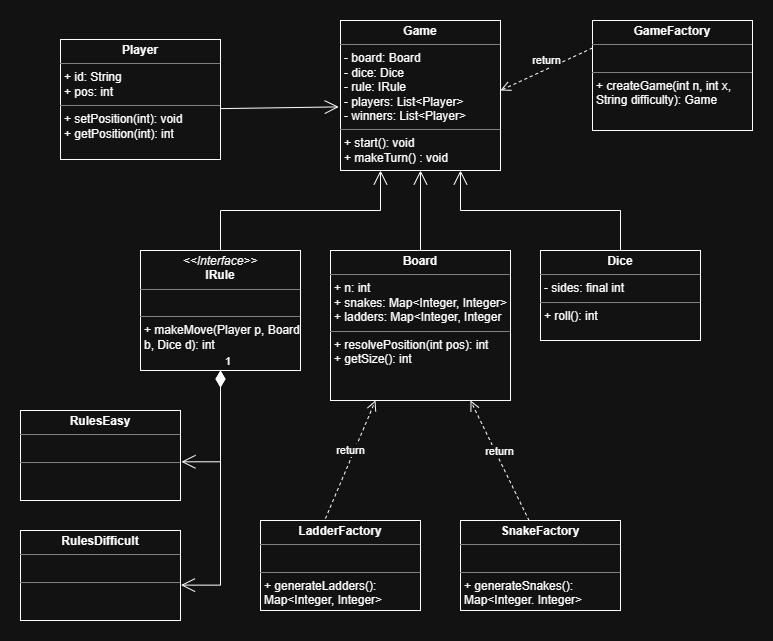

The diagram above was exported from draw.io. Its source (the exported page's mxGraphModel, read from the mxfile embedded in the PNG):
<mxGraphModel dx="1260" dy="811" grid="1" gridSize="10" guides="1" tooltips="1" connect="1" arrows="1" fold="1" page="1" pageScale="1" pageWidth="850" pageHeight="1100" math="0" shadow="0">
  <root>
    <mxCell id="0" />
    <mxCell id="1" parent="0" />
    <mxCell id="t7dTYva9gpJEUPYnKCjJ-1" parent="1" style="verticalAlign=top;align=left;overflow=fill;html=1;whiteSpace=wrap;" value="&lt;p style=&quot;margin:0px;margin-top:4px;text-align:center;&quot;&gt;&lt;b&gt;Game&lt;/b&gt;&lt;/p&gt;&lt;hr size=&quot;1&quot; style=&quot;border-style:solid;&quot;&gt;&lt;p style=&quot;margin:0px;margin-left:4px;&quot;&gt;- board: Board&lt;/p&gt;&lt;p style=&quot;margin:0px;margin-left:4px;&quot;&gt;&lt;span style=&quot;background-color: transparent; color: light-dark(rgb(0, 0, 0), rgb(255, 255, 255));&quot;&gt;- dice: Dice&lt;/span&gt;&lt;/p&gt;&lt;p style=&quot;margin:0px;margin-left:4px;&quot;&gt;- rule: IRule&lt;/p&gt;&lt;p style=&quot;margin:0px;margin-left:4px;&quot;&gt;- players: List&amp;lt;Player&amp;gt;&amp;nbsp;&lt;/p&gt;&lt;p style=&quot;margin:0px;margin-left:4px;&quot;&gt;- winners: List&amp;lt;Player&amp;gt;&lt;/p&gt;&lt;hr size=&quot;1&quot; style=&quot;border-style:solid;&quot;&gt;&lt;p style=&quot;margin:0px;margin-left:4px;&quot;&gt;+ start(): void&lt;/p&gt;&lt;p style=&quot;margin:0px;margin-left:4px;&quot;&gt;+ makeTurn() : void&lt;/p&gt;" vertex="1">
      <mxGeometry height="150" width="160" x="360" y="210" as="geometry" />
    </mxCell>
    <mxCell id="t7dTYva9gpJEUPYnKCjJ-4" parent="1" style="verticalAlign=top;align=left;overflow=fill;html=1;whiteSpace=wrap;" value="&lt;p style=&quot;margin:0px;margin-top:4px;text-align:center;&quot;&gt;&lt;b&gt;GameFactory&lt;/b&gt;&lt;/p&gt;&lt;hr size=&quot;1&quot; style=&quot;border-style:solid;&quot;&gt;&lt;p style=&quot;margin:0px;margin-left:4px;&quot;&gt;&lt;br&gt;&lt;/p&gt;&lt;hr size=&quot;1&quot; style=&quot;border-style:solid;&quot;&gt;&lt;p style=&quot;margin:0px;margin-left:4px;&quot;&gt;+ createGame(int n, int x, String difficulty): Game&lt;/p&gt;" vertex="1">
      <mxGeometry height="110" width="160" x="612" y="210" as="geometry" />
    </mxCell>
    <mxCell id="t7dTYva9gpJEUPYnKCjJ-5" parent="1" style="verticalAlign=top;align=left;overflow=fill;html=1;whiteSpace=wrap;" value="&lt;p style=&quot;margin:0px;margin-top:4px;text-align:center;&quot;&gt;&lt;b&gt;Board&lt;/b&gt;&lt;/p&gt;&lt;hr size=&quot;1&quot; style=&quot;border-style:solid;&quot;&gt;&lt;p style=&quot;margin:0px;margin-left:4px;&quot;&gt;+ n: int&lt;/p&gt;&lt;p style=&quot;margin:0px;margin-left:4px;&quot;&gt;+ snakes: Map&amp;lt;Integer, Integer&amp;gt;&lt;/p&gt;&lt;p style=&quot;margin:0px;margin-left:4px;&quot;&gt;+ ladders: Map&amp;lt;Integer, Integer&lt;/p&gt;&lt;hr size=&quot;1&quot; style=&quot;border-style:solid;&quot;&gt;&lt;p style=&quot;margin:0px;margin-left:4px;&quot;&gt;+ resolvePosition(int pos): int&lt;/p&gt;&lt;p style=&quot;margin:0px;margin-left:4px;&quot;&gt;+ getSize(): int&lt;/p&gt;" vertex="1">
      <mxGeometry height="150" width="180" x="350" y="440" as="geometry" />
    </mxCell>
    <mxCell id="t7dTYva9gpJEUPYnKCjJ-6" parent="1" style="verticalAlign=top;align=left;overflow=fill;html=1;whiteSpace=wrap;" value="&lt;p style=&quot;margin:0px;margin-top:4px;text-align:center;&quot;&gt;&lt;b&gt;Dice&lt;/b&gt;&lt;/p&gt;&lt;hr size=&quot;1&quot; style=&quot;border-style:solid;&quot;&gt;&lt;p style=&quot;margin:0px;margin-left:4px;&quot;&gt;- sides: final int&lt;/p&gt;&lt;hr size=&quot;1&quot; style=&quot;border-style:solid;&quot;&gt;&lt;p style=&quot;margin:0px;margin-left:4px;&quot;&gt;+ roll(): int&lt;/p&gt;" vertex="1">
      <mxGeometry height="90" width="160" x="560" y="440" as="geometry" />
    </mxCell>
    <mxCell id="t7dTYva9gpJEUPYnKCjJ-8" parent="1" style="verticalAlign=top;align=left;overflow=fill;html=1;whiteSpace=wrap;" value="&lt;p style=&quot;margin:0px;margin-top:4px;text-align:center;&quot;&gt;&lt;i&gt;&amp;lt;&amp;lt;Interface&amp;gt;&amp;gt;&lt;/i&gt;&lt;br&gt;&lt;b&gt;IRule&lt;/b&gt;&lt;/p&gt;&lt;hr size=&quot;1&quot; style=&quot;border-style:solid;&quot;&gt;&lt;p style=&quot;margin:0px;margin-left:4px;&quot;&gt;&lt;br&gt;&lt;/p&gt;&lt;hr size=&quot;1&quot; style=&quot;border-style:solid;&quot;&gt;&lt;p style=&quot;margin:0px;margin-left:4px;&quot;&gt;+ makeMove(Player p, Board b, Dice d): int&lt;/p&gt;" vertex="1">
      <mxGeometry height="120" width="160" x="160" y="440" as="geometry" />
    </mxCell>
    <mxCell id="t7dTYva9gpJEUPYnKCjJ-9" parent="1" style="verticalAlign=top;align=left;overflow=fill;html=1;whiteSpace=wrap;" value="&lt;p style=&quot;margin:0px;margin-top:4px;text-align:center;&quot;&gt;&lt;b&gt;RulesEasy&lt;/b&gt;&lt;/p&gt;&lt;hr size=&quot;1&quot; style=&quot;border-style:solid;&quot;&gt;&lt;p style=&quot;margin:0px;margin-left:4px;&quot;&gt;&lt;br&gt;&lt;/p&gt;&lt;hr size=&quot;1&quot; style=&quot;border-style:solid;&quot;&gt;&lt;p style=&quot;margin:0px;margin-left:4px;&quot;&gt;&lt;br&gt;&lt;/p&gt;" vertex="1">
      <mxGeometry height="90" width="160" x="40" y="600" as="geometry" />
    </mxCell>
    <mxCell id="t7dTYva9gpJEUPYnKCjJ-10" parent="1" style="verticalAlign=top;align=left;overflow=fill;html=1;whiteSpace=wrap;" value="&lt;p style=&quot;margin:0px;margin-top:4px;text-align:center;&quot;&gt;&lt;b&gt;RulesDifficult&lt;/b&gt;&lt;/p&gt;&lt;hr size=&quot;1&quot; style=&quot;border-style:solid;&quot;&gt;&lt;p style=&quot;margin:0px;margin-left:4px;&quot;&gt;&lt;br&gt;&lt;/p&gt;&lt;hr size=&quot;1&quot; style=&quot;border-style:solid;&quot;&gt;&lt;p style=&quot;margin:0px;margin-left:4px;&quot;&gt;&lt;br&gt;&lt;/p&gt;" vertex="1">
      <mxGeometry height="90" width="160" x="40" y="720" as="geometry" />
    </mxCell>
    <mxCell id="t7dTYva9gpJEUPYnKCjJ-11" parent="1" style="verticalAlign=top;align=left;overflow=fill;html=1;whiteSpace=wrap;" value="&lt;p style=&quot;margin:0px;margin-top:4px;text-align:center;&quot;&gt;&lt;b&gt;SnakeFactory&lt;/b&gt;&lt;/p&gt;&lt;hr size=&quot;1&quot; style=&quot;border-style:solid;&quot;&gt;&lt;p style=&quot;margin:0px;margin-left:4px;&quot;&gt;&lt;br&gt;&lt;/p&gt;&lt;hr size=&quot;1&quot; style=&quot;border-style:solid;&quot;&gt;&lt;p style=&quot;margin:0px;margin-left:4px;&quot;&gt;+ generateSnakes(): Map&amp;lt;Integer. Integer&amp;gt;&lt;/p&gt;" vertex="1">
      <mxGeometry height="90" width="160" x="480" y="710" as="geometry" />
    </mxCell>
    <mxCell id="t7dTYva9gpJEUPYnKCjJ-12" parent="1" style="verticalAlign=top;align=left;overflow=fill;html=1;whiteSpace=wrap;" value="&lt;p style=&quot;margin:0px;margin-top:4px;text-align:center;&quot;&gt;&lt;b&gt;LadderFactory&lt;/b&gt;&lt;/p&gt;&lt;hr size=&quot;1&quot; style=&quot;border-style:solid;&quot;&gt;&lt;p style=&quot;margin:0px;margin-left:4px;&quot;&gt;&lt;br&gt;&lt;/p&gt;&lt;hr size=&quot;1&quot; style=&quot;border-style:solid;&quot;&gt;&lt;p style=&quot;margin:0px;margin-left:4px;&quot;&gt;+ generateLadders(): Map&amp;lt;Integer, Integer&amp;gt;&amp;nbsp;&lt;/p&gt;" vertex="1">
      <mxGeometry height="90" width="160" x="280" y="710" as="geometry" />
    </mxCell>
    <mxCell id="t7dTYva9gpJEUPYnKCjJ-16" edge="1" parent="1" source="t7dTYva9gpJEUPYnKCjJ-8" style="endArrow=open;html=1;endSize=12;startArrow=diamondThin;startSize=14;startFill=1;edgeStyle=orthogonalEdgeStyle;align=left;verticalAlign=bottom;rounded=0;exitX=0.5;exitY=1;exitDx=0;exitDy=0;entryX=1.006;entryY=0.57;entryDx=0;entryDy=0;entryPerimeter=0;" target="t7dTYva9gpJEUPYnKCjJ-9" value="1">
      <mxGeometry relative="1" x="-1" y="3" as="geometry">
        <mxPoint x="240" y="590" as="sourcePoint" />
        <mxPoint x="400" y="590" as="targetPoint" />
      </mxGeometry>
    </mxCell>
    <mxCell id="t7dTYva9gpJEUPYnKCjJ-17" edge="1" parent="1" source="t7dTYva9gpJEUPYnKCjJ-8" style="endArrow=open;html=1;endSize=12;startArrow=diamondThin;startSize=14;startFill=1;edgeStyle=orthogonalEdgeStyle;align=left;verticalAlign=bottom;rounded=0;exitX=0.5;exitY=1;exitDx=0;exitDy=0;entryX=1.003;entryY=0.607;entryDx=0;entryDy=0;entryPerimeter=0;" target="t7dTYva9gpJEUPYnKCjJ-10" value="1">
      <mxGeometry relative="1" x="-1" y="3" as="geometry">
        <mxPoint x="240" y="700" as="sourcePoint" />
        <mxPoint x="400" y="700" as="targetPoint" />
      </mxGeometry>
    </mxCell>
    <mxCell id="zHhog60ov7YWAiTyW0w4-5" edge="1" parent="1" source="t7dTYva9gpJEUPYnKCjJ-8" style="endArrow=open;endFill=1;endSize=12;html=1;rounded=0;exitX=0.5;exitY=0;exitDx=0;exitDy=0;entryX=0.25;entryY=1;entryDx=0;entryDy=0;" target="t7dTYva9gpJEUPYnKCjJ-1" value="">
      <mxGeometry relative="1" width="160" as="geometry">
        <Array as="points">
          <mxPoint x="240" y="400" />
          <mxPoint x="400" y="400" />
        </Array>
        <mxPoint x="350" y="420" as="sourcePoint" />
        <mxPoint x="510" y="420" as="targetPoint" />
      </mxGeometry>
    </mxCell>
    <mxCell id="zHhog60ov7YWAiTyW0w4-6" edge="1" parent="1" source="t7dTYva9gpJEUPYnKCjJ-5" style="endArrow=open;endFill=1;endSize=12;html=1;rounded=0;entryX=0.5;entryY=1;entryDx=0;entryDy=0;exitX=0.5;exitY=0;exitDx=0;exitDy=0;" target="t7dTYva9gpJEUPYnKCjJ-1" value="">
      <mxGeometry relative="1" width="160" as="geometry">
        <mxPoint x="350" y="420" as="sourcePoint" />
        <mxPoint x="510" y="420" as="targetPoint" />
      </mxGeometry>
    </mxCell>
    <mxCell id="zHhog60ov7YWAiTyW0w4-7" edge="1" parent="1" style="endArrow=open;endFill=1;endSize=12;html=1;rounded=0;exitX=0.5;exitY=0;exitDx=0;exitDy=0;entryX=0.75;entryY=1;entryDx=0;entryDy=0;" target="t7dTYva9gpJEUPYnKCjJ-1" value="">
      <mxGeometry relative="1" width="160" as="geometry">
        <Array as="points">
          <mxPoint x="640" y="400" />
          <mxPoint x="480" y="400" />
        </Array>
        <mxPoint x="640" y="440" as="sourcePoint" />
        <mxPoint x="480" y="370" as="targetPoint" />
      </mxGeometry>
    </mxCell>
    <mxCell id="zHhog60ov7YWAiTyW0w4-9" edge="1" parent="1" source="t7dTYva9gpJEUPYnKCjJ-12" style="html=1;verticalAlign=bottom;endArrow=open;dashed=1;endSize=8;curved=0;rounded=0;exitX=0.406;exitY=-0.022;exitDx=0;exitDy=0;exitPerimeter=0;entryX=0.25;entryY=1;entryDx=0;entryDy=0;" target="t7dTYva9gpJEUPYnKCjJ-5" value="return">
      <mxGeometry relative="1" as="geometry">
        <Array as="points" />
        <mxPoint x="636" y="800" as="sourcePoint" />
        <mxPoint x="560" y="833" as="targetPoint" />
      </mxGeometry>
    </mxCell>
    <mxCell id="zHhog60ov7YWAiTyW0w4-10" edge="1" parent="1" source="t7dTYva9gpJEUPYnKCjJ-4" style="html=1;verticalAlign=bottom;endArrow=open;dashed=1;endSize=8;curved=0;rounded=0;exitX=0;exitY=0.25;exitDx=0;exitDy=0;" value="return">
      <mxGeometry relative="1" as="geometry">
        <Array as="points" />
        <mxPoint x="576" y="250" as="sourcePoint" />
        <mxPoint x="520" y="280" as="targetPoint" />
      </mxGeometry>
    </mxCell>
    <mxCell id="zHhog60ov7YWAiTyW0w4-13" parent="1" style="verticalAlign=top;align=left;overflow=fill;html=1;whiteSpace=wrap;" value="&lt;p style=&quot;margin:0px;margin-top:4px;text-align:center;&quot;&gt;&lt;b&gt;Player&lt;/b&gt;&lt;/p&gt;&lt;hr size=&quot;1&quot; style=&quot;border-style:solid;&quot;&gt;&lt;p style=&quot;margin:0px;margin-left:4px;&quot;&gt;+ id: String&lt;br&gt;&lt;/p&gt;&lt;p style=&quot;margin:0px;margin-left:4px;&quot;&gt;+ pos: int&lt;/p&gt;&lt;hr size=&quot;1&quot; style=&quot;border-style:solid;&quot;&gt;&lt;p style=&quot;margin:0px;margin-left:4px;&quot;&gt;+ setPosition(int): void&lt;/p&gt;&lt;p style=&quot;margin:0px;margin-left:4px;&quot;&gt;+ getPosition(int): int&lt;/p&gt;" vertex="1">
      <mxGeometry height="120" width="160" x="80" y="229" as="geometry" />
    </mxCell>
    <mxCell id="4UnxqpRyuhhB3lzfgaBH-1" edge="1" parent="1" source="zHhog60ov7YWAiTyW0w4-13" style="endArrow=open;endFill=1;endSize=12;html=1;rounded=0;entryX=-0.011;entryY=0.576;entryDx=0;entryDy=0;exitX=0.998;exitY=0.576;exitDx=0;exitDy=0;exitPerimeter=0;entryPerimeter=0;" target="t7dTYva9gpJEUPYnKCjJ-1" value="">
      <mxGeometry relative="1" width="160" as="geometry">
        <mxPoint x="300" y="340" as="sourcePoint" />
        <mxPoint x="300" y="260" as="targetPoint" />
      </mxGeometry>
    </mxCell>
    <mxCell id="t3ezza365QBBFIy90bJO-2" edge="1" parent="1" source="t7dTYva9gpJEUPYnKCjJ-11" style="html=1;verticalAlign=bottom;endArrow=open;dashed=1;endSize=8;curved=0;rounded=0;exitX=0.429;exitY=0.003;exitDx=0;exitDy=0;exitPerimeter=0;entryX=0.25;entryY=1;entryDx=0;entryDy=0;" value="return">
      <mxGeometry relative="1" as="geometry">
        <Array as="points" />
        <mxPoint x="440" y="708" as="sourcePoint" />
        <mxPoint x="490" y="590" as="targetPoint" />
      </mxGeometry>
    </mxCell>
  </root>
</mxGraphModel>